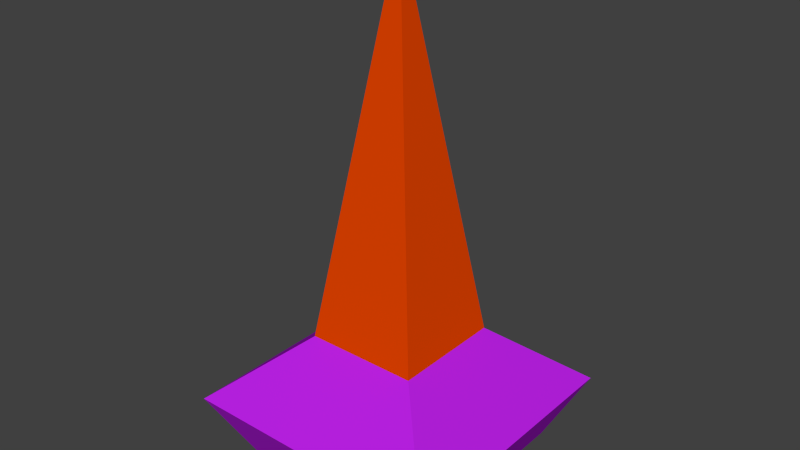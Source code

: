 # Source: freezer.blend  (saved by Blender 2.67.0; exported with 4.5.12 LTS)
import bpy
from mathutils import Matrix  # noqa: F401  (used for matrix-valued properties, if any)

bpy.ops.wm.read_factory_settings(use_empty=True)
scene = bpy.context.scene
scene.name = 'Scene'

# ---- collections
col_collection_1 = bpy.data.collections.new('Collection 1'); scene.collection.children.link(col_collection_1)

# ---- materials (node trees are filled in below, after node groups)
mat_freezer_material_1 = bpy.data.materials.new('Freezer_Material_1')
mat_freezer_material_1.alpha_threshold = 0.0
mat_freezer_material_1.use_transparent_shadow = False
mat_freezer_material_1.diffuse_color = (0.8, 0.05956, 0.0, 1.0)
mat_freezer_material_1.roughness = 0.5
mat_freezer_material_1.line_color = (0.0, 0.0, 0.0, 1.0)
mat_freezer_material_2 = bpy.data.materials.new('Freezer_Material_2')
mat_freezer_material_2.alpha_threshold = 0.0
mat_freezer_material_2.use_transparent_shadow = False
mat_freezer_material_2.diffuse_color = (0.4996, 0.01544, 0.8, 1.0)
mat_freezer_material_2.roughness = 0.5
mat_freezer_material_2.line_color = (0.0, 0.0, 0.0, 1.0)

# ---- material node trees

# ---- world
world_world = bpy.data.worlds.new('World'); scene.world = world_world
world_world.color = (0.05088, 0.05088, 0.05088)
world_world.use_sun_shadow = False
world_world.sun_shadow_jitter_overblur = 0.0
world_world.cycles.sampling_method = 'MANUAL'
world_world.cycles.sample_map_resolution = 256

# ---- meshes
me_freezer_mesh = bpy.data.meshes.new('Freezer_Mesh')
me_freezer_mesh.from_pydata([(-0.08399, -0.08399, 0.0), (-0.08399, 0.08399, 0.0), (0.08399, 0.08399, 0.0), (0.08399, -0.08399, 0.0), (-0.04733, -0.04733, 0.1077), (-0.04733, 0.04733, 0.1077), (0.04733, 0.04733, 0.1077), (0.04733, -0.04733, 0.1077), (-0.003064, -0.003064, 0.4044), (-0.003064, 0.003064, 0.4044), (0.003064, 0.003064, 0.4044), (0.003064, -0.003064, 0.4044), (-0.1111, 0.1111, 0.05386), (-0.1111, -0.1111, 0.05386), (0.1111, 0.1111, 0.05386), (0.1111, -0.1111, 0.05386)], [], [(13, 12, 1, 0), (12, 14, 2, 1), (14, 15, 3, 2), (15, 13, 0, 3), (0, 1, 2, 3), (4, 7, 11, 8), (11, 10, 9, 8), (7, 6, 10, 11), (5, 4, 8, 9), (6, 5, 9, 10), (4, 5, 12, 13), (5, 6, 14, 12), (6, 7, 15, 14), (7, 4, 13, 15)])
me_freezer_mesh.polygons.foreach_set('material_index', [1, 1, 1, 1, 1, 0, 0, 0, 0, 0, 1, 1, 1, 1])
me_freezer_mesh.materials.append(mat_freezer_material_1)
me_freezer_mesh.materials.append(mat_freezer_material_2)
me_freezer_mesh.use_remesh_preserve_volume = False
me_freezer_mesh.use_remesh_preserve_attributes = False
me_freezer_mesh.use_mirror_vertex_groups = False
me_freezer_mesh.update()

# ---- objects
ob_freezer = bpy.data.objects.new('Freezer', me_freezer_mesh)

# ---- transforms, parenting, visibility, modifiers, constraints
ob_freezer.location = (0.0, 0.0, 0.0)
ob_freezer.lineart.crease_threshold = 0.0

# ---- collection membership
col_collection_1.objects.link(ob_freezer)

# ---- scene / render settings (as saved in the file)
scene.frame_start = 1; scene.frame_end = 398; scene.frame_set(1)
scene.render.engine = 'BLENDER_EEVEE_NEXT'
scene.render.image_settings.color_mode = 'RGB'
scene.render.image_settings.compression = 90
scene.render.resolution_x = 640
scene.render.resolution_y = 360
scene.render.dither_intensity = 0.0
scene.cycles.use_denoising = False
scene.cycles.samples = 10
scene.cycles.sampling_pattern = 'TABULATED_SOBOL'
scene.cycles.light_sampling_threshold = 0.0
scene.cycles.use_adaptive_sampling = False
scene.cycles.use_light_tree = False
scene.cycles.blur_glossy = 0.0
scene.cycles.volume_bounces = 1
scene.cycles.pixel_filter_type = 'GAUSSIAN'
scene.cycles.sample_clamp_indirect = 0.0
scene.view_settings.view_transform = 'Standard'
bpy.context.view_layer.update()

# ---- added for rendering (the .blend has no active camera and no usable light): camera, sun
cam_auto = bpy.data.cameras.new('AutoCamera')
cam_auto.lens = 50.0
cam_auto.sensor_width = 36.0
cam_auto.clip_end = 1000.0
ob_auto_camera = bpy.data.objects.new('AutoCamera', cam_auto)
scene.collection.objects.link(ob_auto_camera)
ob_auto_camera.location = (0.473798, -0.568558, 0.581239)
ob_auto_camera.rotation_euler = (1.09748, -7.21219e-08, 0.694738)
scene.camera = ob_auto_camera
light_auto_sun = bpy.data.lights.new('AutoSun', 'SUN')
light_auto_sun.energy = 3.0
light_auto_sun.angle = 0.0523599
ob_auto_sun = bpy.data.objects.new('AutoSun', light_auto_sun)
scene.collection.objects.link(ob_auto_sun)
ob_auto_sun.rotation_euler = (0.872665, 0.174533, 0.523599)
bpy.context.view_layer.update()
